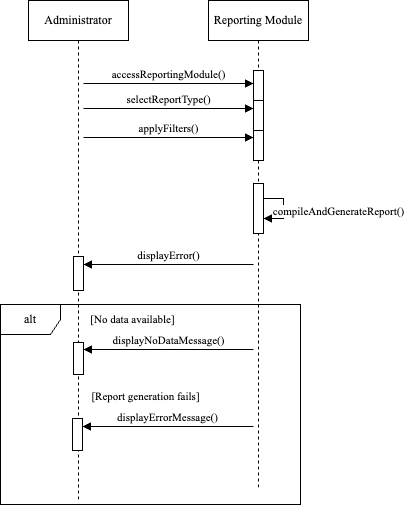

The diagram above was exported from draw.io. Its source (the exported page's mxGraphModel, read from the mxfile embedded in the PNG):
<mxGraphModel dx="946" dy="644" grid="1" gridSize="10" guides="1" tooltips="1" connect="1" arrows="1" fold="1" page="1" pageScale="1" pageWidth="850" pageHeight="1100" math="0" shadow="0">
  <root>
    <mxCell id="0" />
    <mxCell id="1" parent="0" />
    <mxCell id="aM9ryv3xv72pqoxQDRHE-1" value="&lt;font face=&quot;Times New Roman&quot;&gt;Administrator&lt;/font&gt;" style="shape=umlLifeline;perimeter=lifelinePerimeter;whiteSpace=wrap;html=1;container=0;dropTarget=0;collapsible=0;recursiveResize=0;outlineConnect=0;portConstraint=eastwest;newEdgeStyle={&quot;edgeStyle&quot;:&quot;elbowEdgeStyle&quot;,&quot;elbow&quot;:&quot;vertical&quot;,&quot;curved&quot;:0,&quot;rounded&quot;:0};" parent="1" vertex="1">
      <mxGeometry x="40" y="40" width="100" height="500" as="geometry" />
    </mxCell>
    <mxCell id="JTfsQwN5vOJEbEijo57p-1" value="&lt;font face=&quot;Times New Roman&quot;&gt;accessReportingModule()&lt;/font&gt;" style="html=1;verticalAlign=bottom;endArrow=block;curved=0;rounded=0;" parent="aM9ryv3xv72pqoxQDRHE-1" edge="1">
      <mxGeometry width="80" relative="1" as="geometry">
        <mxPoint x="55" y="83" as="sourcePoint" />
        <mxPoint x="225" y="83" as="targetPoint" />
        <Array as="points">
          <mxPoint x="80" y="83" />
          <mxPoint x="90" y="83" />
          <mxPoint x="160" y="83" />
        </Array>
        <mxPoint as="offset" />
      </mxGeometry>
    </mxCell>
    <mxCell id="JTfsQwN5vOJEbEijo57p-7" value="" style="html=1;points=[[0,0,0,0,5],[0,1,0,0,-5],[1,0,0,0,5],[1,1,0,0,-5]];perimeter=orthogonalPerimeter;outlineConnect=0;targetShapes=umlLifeline;portConstraint=eastwest;newEdgeStyle={&quot;curved&quot;:0,&quot;rounded&quot;:0};" parent="aM9ryv3xv72pqoxQDRHE-1" vertex="1">
      <mxGeometry x="45" y="256" width="10" height="34" as="geometry" />
    </mxCell>
    <mxCell id="JTfsQwN5vOJEbEijo57p-12" value="" style="html=1;points=[[0,0,0,0,5],[0,1,0,0,-5],[1,0,0,0,5],[1,1,0,0,-5]];perimeter=orthogonalPerimeter;outlineConnect=0;targetShapes=umlLifeline;portConstraint=eastwest;newEdgeStyle={&quot;curved&quot;:0,&quot;rounded&quot;:0};" parent="aM9ryv3xv72pqoxQDRHE-1" vertex="1">
      <mxGeometry x="45" y="342" width="10" height="32" as="geometry" />
    </mxCell>
    <mxCell id="aM9ryv3xv72pqoxQDRHE-5" value="&lt;font face=&quot;Times New Roman&quot;&gt;Reporting Module&lt;/font&gt;" style="shape=umlLifeline;perimeter=lifelinePerimeter;whiteSpace=wrap;html=1;container=0;dropTarget=0;collapsible=0;recursiveResize=0;outlineConnect=0;portConstraint=eastwest;newEdgeStyle={&quot;edgeStyle&quot;:&quot;elbowEdgeStyle&quot;,&quot;elbow&quot;:&quot;vertical&quot;,&quot;curved&quot;:0,&quot;rounded&quot;:0};" parent="1" vertex="1">
      <mxGeometry x="220" y="40" width="100" height="490" as="geometry" />
    </mxCell>
    <mxCell id="aM9ryv3xv72pqoxQDRHE-6" value="" style="html=1;points=[];perimeter=orthogonalPerimeter;outlineConnect=0;targetShapes=umlLifeline;portConstraint=eastwest;newEdgeStyle={&quot;edgeStyle&quot;:&quot;elbowEdgeStyle&quot;,&quot;elbow&quot;:&quot;vertical&quot;,&quot;curved&quot;:0,&quot;rounded&quot;:0};" parent="aM9ryv3xv72pqoxQDRHE-5" vertex="1">
      <mxGeometry x="45" y="70" width="10" height="30" as="geometry" />
    </mxCell>
    <mxCell id="JTfsQwN5vOJEbEijo57p-4" value="" style="html=1;points=[[0,0,0,0,5],[0,1,0,0,-5],[1,0,0,0,5],[1,1,0,0,-5]];perimeter=orthogonalPerimeter;outlineConnect=0;targetShapes=umlLifeline;portConstraint=eastwest;newEdgeStyle={&quot;curved&quot;:0,&quot;rounded&quot;:0};" parent="aM9ryv3xv72pqoxQDRHE-5" vertex="1">
      <mxGeometry x="45" y="183" width="10" height="50" as="geometry" />
    </mxCell>
    <mxCell id="JTfsQwN5vOJEbEijo57p-5" value="&lt;font face=&quot;Times New Roman&quot;&gt;compileAndGenerateReport()&lt;/font&gt;" style="html=1;verticalAlign=bottom;endArrow=block;curved=0;rounded=0;" parent="aM9ryv3xv72pqoxQDRHE-5" source="JTfsQwN5vOJEbEijo57p-4" target="JTfsQwN5vOJEbEijo57p-4" edge="1">
      <mxGeometry x="0.3333" y="55" width="80" relative="1" as="geometry">
        <mxPoint x="170" y="180" as="sourcePoint" />
        <mxPoint x="250" y="180" as="targetPoint" />
        <mxPoint x="55" y="-53" as="offset" />
      </mxGeometry>
    </mxCell>
    <mxCell id="AN6HXiH1khife3I8iUSx-1" value="" style="html=1;points=[];perimeter=orthogonalPerimeter;outlineConnect=0;targetShapes=umlLifeline;portConstraint=eastwest;newEdgeStyle={&quot;edgeStyle&quot;:&quot;elbowEdgeStyle&quot;,&quot;elbow&quot;:&quot;vertical&quot;,&quot;curved&quot;:0,&quot;rounded&quot;:0};" parent="aM9ryv3xv72pqoxQDRHE-5" vertex="1">
      <mxGeometry x="45" y="100" width="10" height="30" as="geometry" />
    </mxCell>
    <mxCell id="AN6HXiH1khife3I8iUSx-2" value="" style="html=1;points=[];perimeter=orthogonalPerimeter;outlineConnect=0;targetShapes=umlLifeline;portConstraint=eastwest;newEdgeStyle={&quot;edgeStyle&quot;:&quot;elbowEdgeStyle&quot;,&quot;elbow&quot;:&quot;vertical&quot;,&quot;curved&quot;:0,&quot;rounded&quot;:0};" parent="aM9ryv3xv72pqoxQDRHE-5" vertex="1">
      <mxGeometry x="45" y="130" width="10" height="30" as="geometry" />
    </mxCell>
    <mxCell id="JTfsQwN5vOJEbEijo57p-2" value="&lt;font face=&quot;Times New Roman&quot;&gt;selectReportType()&lt;/font&gt;" style="html=1;verticalAlign=bottom;endArrow=block;curved=0;rounded=0;" parent="1" edge="1">
      <mxGeometry width="80" relative="1" as="geometry">
        <mxPoint x="95" y="148" as="sourcePoint" />
        <mxPoint x="265" y="148" as="targetPoint" />
      </mxGeometry>
    </mxCell>
    <mxCell id="JTfsQwN5vOJEbEijo57p-3" value="&lt;font face=&quot;Times New Roman&quot;&gt;applyFilters()&lt;/font&gt;" style="html=1;verticalAlign=bottom;endArrow=block;curved=0;rounded=0;" parent="1" edge="1">
      <mxGeometry width="80" relative="1" as="geometry">
        <mxPoint x="95" y="177" as="sourcePoint" />
        <mxPoint x="265" y="177" as="targetPoint" />
      </mxGeometry>
    </mxCell>
    <mxCell id="JTfsQwN5vOJEbEijo57p-9" value="&lt;font face=&quot;Times New Roman&quot;&gt;alt&lt;/font&gt;" style="shape=umlFrame;whiteSpace=wrap;html=1;pointerEvents=0;" parent="1" vertex="1">
      <mxGeometry x="12" y="344" width="300" height="200" as="geometry" />
    </mxCell>
    <mxCell id="JTfsQwN5vOJEbEijo57p-10" value="&lt;font style=&quot;font-size: 11px;&quot; face=&quot;Times New Roman&quot;&gt;[No data available]&lt;/font&gt;" style="text;html=1;align=center;verticalAlign=middle;resizable=0;points=[];autosize=1;strokeColor=none;fillColor=none;" parent="1" vertex="1">
      <mxGeometry x="89" y="344" width="110" height="30" as="geometry" />
    </mxCell>
    <mxCell id="JTfsQwN5vOJEbEijo57p-15" value="" style="html=1;points=[[0,0,0,0,5],[0,1,0,0,-5],[1,0,0,0,5],[1,1,0,0,-5]];perimeter=orthogonalPerimeter;outlineConnect=0;targetShapes=umlLifeline;portConstraint=eastwest;newEdgeStyle={&quot;curved&quot;:0,&quot;rounded&quot;:0};" parent="1" vertex="1">
      <mxGeometry x="84" y="458" width="10" height="32" as="geometry" />
    </mxCell>
    <mxCell id="JTfsQwN5vOJEbEijo57p-16" value="[Report generation fails]" style="text;html=1;align=center;verticalAlign=middle;resizable=0;points=[];autosize=1;strokeColor=none;fillColor=none;fontFamily=Times New Roman;fontSize=11;" parent="1" vertex="1">
      <mxGeometry x="92" y="421" width="130" height="30" as="geometry" />
    </mxCell>
    <mxCell id="OQGhWc25dBHZPvtImw7c-1" value="&lt;span style=&quot;font-family: &amp;quot;Times New Roman&amp;quot;;&quot;&gt;displayError()&lt;/span&gt;" style="html=1;verticalAlign=bottom;endArrow=block;curved=0;rounded=0;" parent="1" edge="1">
      <mxGeometry width="80" relative="1" as="geometry">
        <mxPoint x="265" y="304" as="sourcePoint" />
        <mxPoint x="95" y="304" as="targetPoint" />
      </mxGeometry>
    </mxCell>
    <mxCell id="OQGhWc25dBHZPvtImw7c-2" value="&lt;span style=&quot;font-family: &amp;quot;Times New Roman&amp;quot;;&quot;&gt;displayNoDataMessage()&lt;/span&gt;" style="html=1;verticalAlign=bottom;endArrow=block;curved=0;rounded=0;" parent="1" edge="1">
      <mxGeometry width="80" relative="1" as="geometry">
        <mxPoint x="265" y="389" as="sourcePoint" />
        <mxPoint x="95" y="389" as="targetPoint" />
      </mxGeometry>
    </mxCell>
    <mxCell id="OQGhWc25dBHZPvtImw7c-3" value="&lt;span style=&quot;font-family: &amp;quot;Times New Roman&amp;quot;;&quot;&gt;displayErrorMessage()&lt;/span&gt;" style="html=1;verticalAlign=bottom;endArrow=block;curved=0;rounded=0;" parent="1" edge="1">
      <mxGeometry width="80" relative="1" as="geometry">
        <mxPoint x="265" y="466" as="sourcePoint" />
        <mxPoint x="94" y="466" as="targetPoint" />
      </mxGeometry>
    </mxCell>
  </root>
</mxGraphModel>